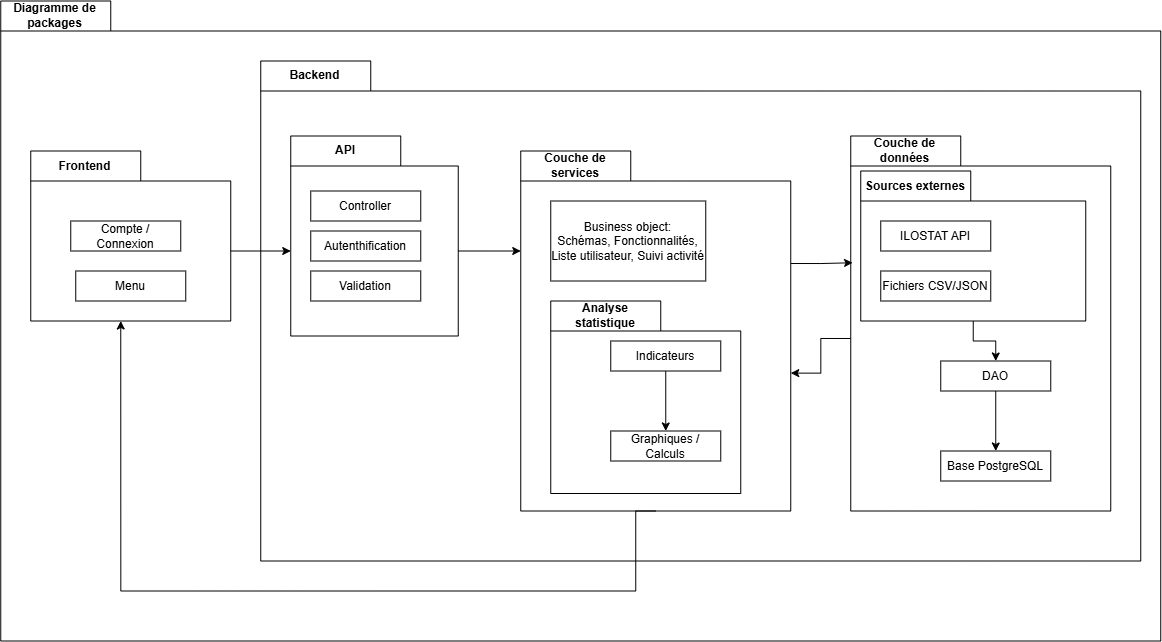

The diagram above was exported from draw.io. Its source (the exported page's mxGraphModel, read from the mxfile embedded in the PNG):
<mxGraphModel dx="1553" dy="876" grid="1" gridSize="10" guides="1" tooltips="1" connect="1" arrows="1" fold="1" page="1" pageScale="1" pageWidth="1654" pageHeight="1169" math="0" shadow="0">
  <root>
    <mxCell id="0" />
    <mxCell id="1" parent="0" />
    <mxCell id="PKIFGDJcwv7ZwitMxmx_-1" parent="1" style="shape=folder;fontStyle=1;tabWidth=110;tabHeight=30;tabPosition=left;html=1;boundedLbl=1;labelInHeader=1;container=1;collapsible=0;recursiveResize=0;whiteSpace=wrap;" value="Diagramme de packages" vertex="1">
      <mxGeometry height="640" width="1160" x="170" y="170" as="geometry" />
    </mxCell>
    <mxCell id="PKIFGDJcwv7ZwitMxmx_-3" parent="PKIFGDJcwv7ZwitMxmx_-1" style="shape=folder;fontStyle=1;tabWidth=110;tabHeight=30;tabPosition=left;html=1;boundedLbl=1;labelInHeader=1;container=1;collapsible=0;recursiveResize=0;whiteSpace=wrap;" value="Frontend" vertex="1">
      <mxGeometry height="170" width="200" x="30" y="150" as="geometry" />
    </mxCell>
    <mxCell id="JEZlsAOYJLO9l7yiRxi2-2" parent="PKIFGDJcwv7ZwitMxmx_-3" style="html=1;whiteSpace=wrap;" value="Compte / Connexion" vertex="1">
      <mxGeometry height="30" relative="1" width="110" as="geometry">
        <mxPoint x="40" y="70" as="offset" />
      </mxGeometry>
    </mxCell>
    <mxCell id="RLVBCFy-Vv7VFEscB7EH-17" parent="PKIFGDJcwv7ZwitMxmx_-3" style="html=1;whiteSpace=wrap;" value="Menu" vertex="1">
      <mxGeometry height="30" width="110" x="45" y="120" as="geometry" />
    </mxCell>
    <mxCell id="PKIFGDJcwv7ZwitMxmx_-5" parent="PKIFGDJcwv7ZwitMxmx_-1" style="shape=folder;fontStyle=1;tabWidth=110;tabHeight=30;tabPosition=left;html=1;boundedLbl=1;labelInHeader=1;container=1;collapsible=0;recursiveResize=0;whiteSpace=wrap;" value="Backend" vertex="1">
      <mxGeometry height="500" width="880" x="260" y="60" as="geometry" />
    </mxCell>
    <mxCell id="JEZlsAOYJLO9l7yiRxi2-6" parent="PKIFGDJcwv7ZwitMxmx_-5" style="shape=folder;fontStyle=1;tabWidth=110;tabHeight=30;tabPosition=left;html=1;boundedLbl=1;labelInHeader=1;container=1;collapsible=0;recursiveResize=0;whiteSpace=wrap;" value="Couche de données" vertex="1">
      <mxGeometry height="375" width="260" x="590" y="75" as="geometry" />
    </mxCell>
    <mxCell id="RLVBCFy-Vv7VFEscB7EH-33" edge="1" parent="JEZlsAOYJLO9l7yiRxi2-6" source="JEZlsAOYJLO9l7yiRxi2-7" style="edgeStyle=orthogonalEdgeStyle;rounded=0;orthogonalLoop=1;jettySize=auto;html=1;exitX=0.5;exitY=1;exitDx=0;exitDy=0;entryX=0.5;entryY=0;entryDx=0;entryDy=0;" target="JEZlsAOYJLO9l7yiRxi2-13">
      <mxGeometry relative="1" as="geometry" />
    </mxCell>
    <mxCell id="JEZlsAOYJLO9l7yiRxi2-7" parent="JEZlsAOYJLO9l7yiRxi2-6" style="html=1;whiteSpace=wrap;" value="DAO" vertex="1">
      <mxGeometry height="30" relative="1" width="110" as="geometry">
        <mxPoint x="90" y="225" as="offset" />
      </mxGeometry>
    </mxCell>
    <mxCell id="JEZlsAOYJLO9l7yiRxi2-13" parent="JEZlsAOYJLO9l7yiRxi2-6" style="html=1;whiteSpace=wrap;" value="Base PostgreSQL" vertex="1">
      <mxGeometry height="30" width="110" x="90" y="315" as="geometry" />
    </mxCell>
    <mxCell id="RLVBCFy-Vv7VFEscB7EH-32" edge="1" parent="JEZlsAOYJLO9l7yiRxi2-6" source="JEZlsAOYJLO9l7yiRxi2-4" style="edgeStyle=orthogonalEdgeStyle;rounded=0;orthogonalLoop=1;jettySize=auto;html=1;exitX=0.5;exitY=1;exitDx=0;exitDy=0;exitPerimeter=0;entryX=0.5;entryY=0;entryDx=0;entryDy=0;" target="JEZlsAOYJLO9l7yiRxi2-7">
      <mxGeometry relative="1" as="geometry" />
    </mxCell>
    <mxCell id="JEZlsAOYJLO9l7yiRxi2-4" parent="JEZlsAOYJLO9l7yiRxi2-6" style="shape=folder;fontStyle=1;tabWidth=110;tabHeight=30;tabPosition=left;html=1;boundedLbl=1;labelInHeader=1;container=1;collapsible=0;recursiveResize=0;whiteSpace=wrap;" value="Sources externes" vertex="1">
      <mxGeometry height="150" width="225" x="10" y="35" as="geometry" />
    </mxCell>
    <mxCell id="JEZlsAOYJLO9l7yiRxi2-5" parent="JEZlsAOYJLO9l7yiRxi2-4" style="html=1;whiteSpace=wrap;" value="ILOSTAT API" vertex="1">
      <mxGeometry height="30" relative="1" width="110" as="geometry">
        <mxPoint x="20" y="50" as="offset" />
      </mxGeometry>
    </mxCell>
    <mxCell id="JEZlsAOYJLO9l7yiRxi2-15" parent="JEZlsAOYJLO9l7yiRxi2-4" style="html=1;whiteSpace=wrap;" value="Fichiers CSV/JSON" vertex="1">
      <mxGeometry height="30" width="110" x="20" y="100" as="geometry" />
    </mxCell>
    <mxCell id="RLVBCFy-Vv7VFEscB7EH-13" parent="PKIFGDJcwv7ZwitMxmx_-5" style="shape=folder;fontStyle=1;tabWidth=110;tabHeight=30;tabPosition=left;html=1;boundedLbl=1;labelInHeader=1;container=1;collapsible=0;recursiveResize=0;whiteSpace=wrap;" value="API" vertex="1">
      <mxGeometry height="200" width="167.5" x="30" y="75" as="geometry" />
    </mxCell>
    <mxCell id="RLVBCFy-Vv7VFEscB7EH-18" parent="RLVBCFy-Vv7VFEscB7EH-13" style="html=1;whiteSpace=wrap;" value="Validation" vertex="1">
      <mxGeometry height="30" width="110" x="20" y="135" as="geometry" />
    </mxCell>
    <mxCell id="RLVBCFy-Vv7VFEscB7EH-21" parent="RLVBCFy-Vv7VFEscB7EH-13" style="html=1;whiteSpace=wrap;" value="Controller" vertex="1">
      <mxGeometry height="30" width="110" x="20" y="55" as="geometry" />
    </mxCell>
    <mxCell id="RLVBCFy-Vv7VFEscB7EH-14" parent="RLVBCFy-Vv7VFEscB7EH-13" style="html=1;whiteSpace=wrap;" value="Autenthification" vertex="1">
      <mxGeometry height="30" relative="1" width="110" as="geometry">
        <mxPoint x="20" y="95" as="offset" />
      </mxGeometry>
    </mxCell>
    <mxCell id="RLVBCFy-Vv7VFEscB7EH-19" parent="PKIFGDJcwv7ZwitMxmx_-5" style="shape=folder;fontStyle=1;tabWidth=110;tabHeight=30;tabPosition=left;html=1;boundedLbl=1;labelInHeader=1;container=1;collapsible=0;recursiveResize=0;whiteSpace=wrap;" value="Couche de services" vertex="1">
      <mxGeometry height="360" width="270" x="260" y="90" as="geometry" />
    </mxCell>
    <mxCell id="RLVBCFy-Vv7VFEscB7EH-20" parent="RLVBCFy-Vv7VFEscB7EH-19" style="html=1;whiteSpace=wrap;" value="Business object:&lt;div&gt;Schémas, Fonctionnalités, Liste utilisateur, Suivi activité&lt;/div&gt;" vertex="1">
      <mxGeometry height="80" relative="1" width="155" as="geometry">
        <mxPoint x="30" y="50" as="offset" />
      </mxGeometry>
    </mxCell>
    <mxCell id="JEZlsAOYJLO9l7yiRxi2-16" parent="RLVBCFy-Vv7VFEscB7EH-19" style="shape=folder;fontStyle=1;tabWidth=110;tabHeight=30;tabPosition=left;html=1;boundedLbl=1;labelInHeader=1;container=1;collapsible=0;recursiveResize=0;whiteSpace=wrap;" value="Analyse statistique" vertex="1">
      <mxGeometry height="192.5" width="190" x="30" y="150" as="geometry" />
    </mxCell>
    <mxCell id="JEZlsAOYJLO9l7yiRxi2-27" edge="1" parent="JEZlsAOYJLO9l7yiRxi2-16" source="JEZlsAOYJLO9l7yiRxi2-18" style="edgeStyle=orthogonalEdgeStyle;rounded=0;orthogonalLoop=1;jettySize=auto;html=1;entryX=0.5;entryY=0;entryDx=0;entryDy=0;" target="JEZlsAOYJLO9l7yiRxi2-19">
      <mxGeometry relative="1" as="geometry" />
    </mxCell>
    <mxCell id="JEZlsAOYJLO9l7yiRxi2-18" parent="JEZlsAOYJLO9l7yiRxi2-16" style="html=1;whiteSpace=wrap;" value="Indicateurs" vertex="1">
      <mxGeometry height="30" width="110" x="60" y="40" as="geometry" />
    </mxCell>
    <mxCell id="JEZlsAOYJLO9l7yiRxi2-19" parent="JEZlsAOYJLO9l7yiRxi2-16" style="html=1;whiteSpace=wrap;" value="Graphiques / Calculs" vertex="1">
      <mxGeometry height="30" width="110" x="60" y="130" as="geometry" />
    </mxCell>
    <mxCell id="RLVBCFy-Vv7VFEscB7EH-24" edge="1" parent="PKIFGDJcwv7ZwitMxmx_-5" source="RLVBCFy-Vv7VFEscB7EH-13" style="edgeStyle=orthogonalEdgeStyle;rounded=0;orthogonalLoop=1;jettySize=auto;html=1;exitX=0;exitY=0;exitDx=167.5;exitDy=115;exitPerimeter=0;entryX=0;entryY=0;entryDx=0;entryDy=100;entryPerimeter=0;" target="RLVBCFy-Vv7VFEscB7EH-19">
      <mxGeometry relative="1" as="geometry" />
    </mxCell>
    <mxCell id="RLVBCFy-Vv7VFEscB7EH-37" edge="1" parent="PKIFGDJcwv7ZwitMxmx_-5" source="RLVBCFy-Vv7VFEscB7EH-19" style="edgeStyle=orthogonalEdgeStyle;rounded=0;orthogonalLoop=1;jettySize=auto;html=1;exitX=0;exitY=0;exitDx=270;exitDy=112.5;exitPerimeter=0;entryX=0.007;entryY=0.338;entryDx=0;entryDy=0;entryPerimeter=0;" target="JEZlsAOYJLO9l7yiRxi2-6">
      <mxGeometry relative="1" as="geometry" />
    </mxCell>
    <mxCell id="RLVBCFy-Vv7VFEscB7EH-41" edge="1" parent="PKIFGDJcwv7ZwitMxmx_-5" source="JEZlsAOYJLO9l7yiRxi2-6" style="edgeStyle=orthogonalEdgeStyle;rounded=0;orthogonalLoop=1;jettySize=auto;html=1;exitX=0;exitY=0;exitDx=0;exitDy=202.5;exitPerimeter=0;entryX=1;entryY=0.617;entryDx=0;entryDy=0;entryPerimeter=0;" target="RLVBCFy-Vv7VFEscB7EH-19">
      <mxGeometry relative="1" as="geometry" />
    </mxCell>
    <mxCell id="RLVBCFy-Vv7VFEscB7EH-23" edge="1" parent="PKIFGDJcwv7ZwitMxmx_-1" source="PKIFGDJcwv7ZwitMxmx_-3" style="edgeStyle=orthogonalEdgeStyle;rounded=0;orthogonalLoop=1;jettySize=auto;html=1;exitX=0;exitY=0;exitDx=200;exitDy=100;exitPerimeter=0;entryX=0;entryY=0;entryDx=0;entryDy=115;entryPerimeter=0;" target="RLVBCFy-Vv7VFEscB7EH-13">
      <mxGeometry relative="1" as="geometry" />
    </mxCell>
    <mxCell id="RLVBCFy-Vv7VFEscB7EH-40" edge="1" parent="PKIFGDJcwv7ZwitMxmx_-1" source="RLVBCFy-Vv7VFEscB7EH-19" style="edgeStyle=orthogonalEdgeStyle;rounded=0;orthogonalLoop=1;jettySize=auto;html=1;exitX=0.5;exitY=1;exitDx=0;exitDy=0;exitPerimeter=0;entryX=0.45;entryY=1;entryDx=0;entryDy=0;entryPerimeter=0;" target="PKIFGDJcwv7ZwitMxmx_-3">
      <mxGeometry relative="1" as="geometry">
        <Array as="points">
          <mxPoint x="634.94" y="590.06" />
          <mxPoint x="120" y="590.06" />
        </Array>
      </mxGeometry>
    </mxCell>
  </root>
</mxGraphModel>